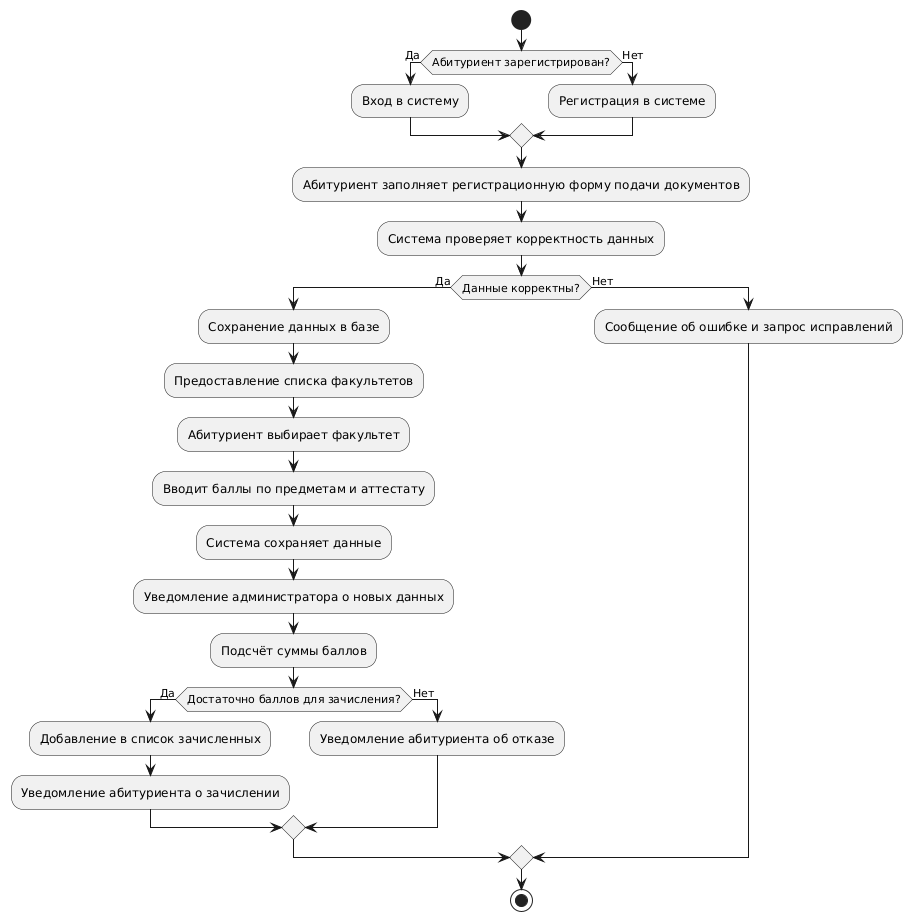

The diagram above was rendered by PlantUML. Its source (embedded in the PNG):
@startuml
start

if (Абитуриент зарегистрирован?) then (Да)
    :Вход в систему;
else (Нет)
    :Регистрация в системе;
endif

:Абитуриент заполняет регистрационную форму подачи документов;
:Система проверяет корректность данных;

if (Данные корректны?) then (Да)
    :Сохранение данных в базе;
    :Предоставление списка факультетов;
    :Абитуриент выбирает факультет;
    :Вводит баллы по предметам и аттестату;
    :Система сохраняет данные;
    :Уведомление администратора о новых данных;
    :Подсчёт суммы баллов;

    if (Достаточно баллов для зачисления?) then (Да)
        :Добавление в список зачисленных;
        :Уведомление абитуриента о зачислении;
    else (Нет)
        :Уведомление абитуриента об отказе;
    endif
else (Нет)
    :Сообщение об ошибке и запрос исправлений;
endif

stop
@enduml